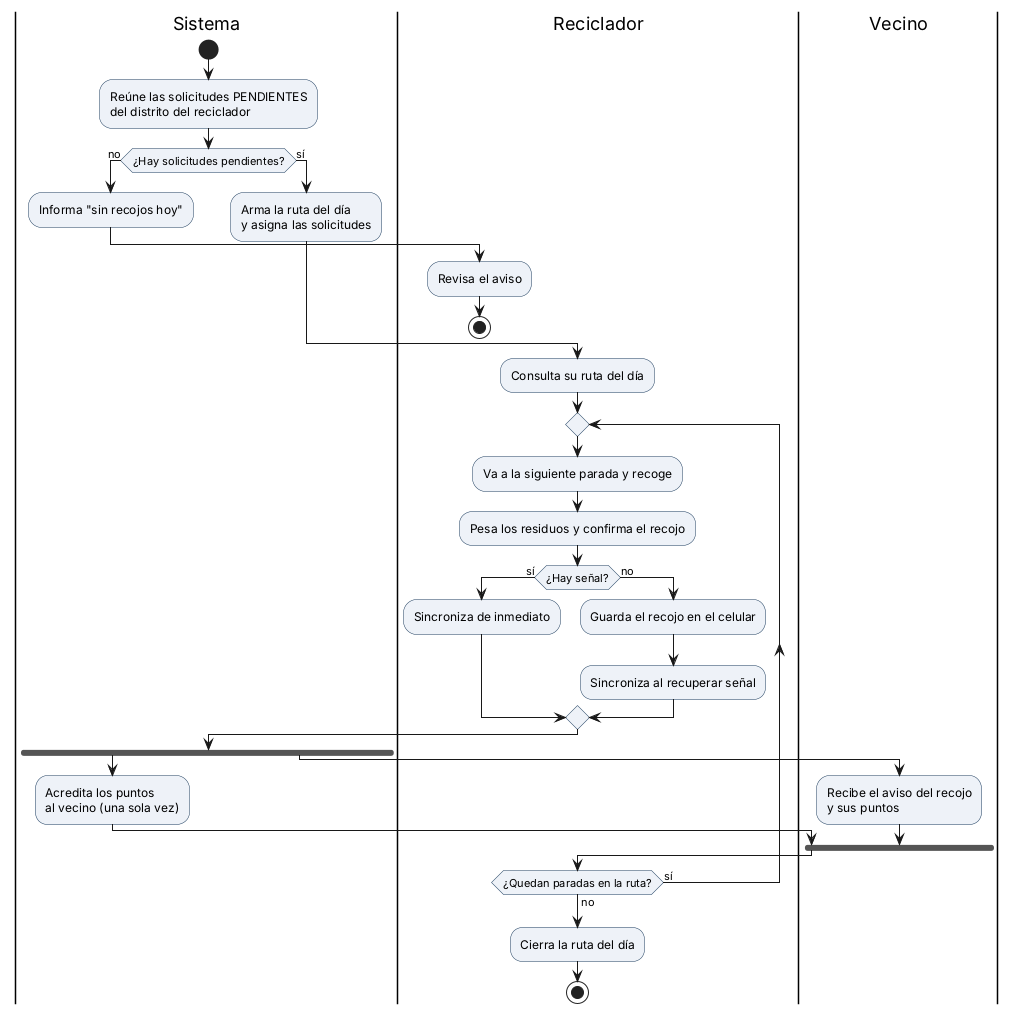

The diagram above was rendered by PlantUML. Its source (embedded in the PNG):
@startuml actividades-ruta-diaria
skinparam shadowing false
skinparam defaultFontName Arial
skinparam ActivityBackgroundColor #EEF2F8
skinparam ActivityBorderColor #1A3A5C
|Sistema|
start
:Reúne las solicitudes PENDIENTES\ndel distrito del reciclador;
if (¿Hay solicitudes pendientes?) then (no)
  :Informa "sin recojos hoy";
  |Reciclador|
  :Revisa el aviso;
  stop
else (sí)
  |Sistema|
  :Arma la ruta del día\ny asigna las solicitudes;
endif
|Reciclador|
:Consulta su ruta del día;
repeat
  :Va a la siguiente parada y recoge;
  :Pesa los residuos y confirma el recojo;
  if (¿Hay señal?) then (sí)
    :Sincroniza de inmediato;
  else (no)
    :Guarda el recojo en el celular;
    :Sincroniza al recuperar señal;
  endif
  |Sistema|
  fork
    :Acredita los puntos\nal vecino (una sola vez);
  fork again
    |Vecino|
    :Recibe el aviso del recojo\ny sus puntos;
  end fork
  |Reciclador|
repeat while (¿Quedan paradas en la ruta?) is (sí) not (no)
:Cierra la ruta del día;
stop
@enduml